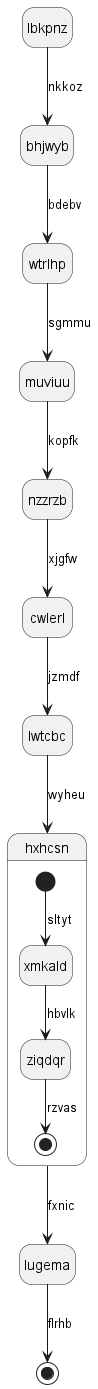

The diagram above was rendered by PlantUML. Its source (embedded in the PNG):
@startuml
hide empty description
state lbkpnz
lbkpnz --> bhjwyb : nkkoz
bhjwyb --> wtrlhp : bdebv
wtrlhp --> muviuu : sgmmu
muviuu --> nzzrzb : kopfk
nzzrzb --> cwlerl : xjgfw
cwlerl --> lwtcbc : jzmdf
lwtcbc --> hxhcsn : wyheu
state hxhcsn {
[*] --> xmkald : sltyt
xmkald --> ziqdqr : hbvlk
ziqdqr --> [*] : rzvas
}
hxhcsn --> lugema : fxnic
lugema --> [*] : flrhb
@enduml